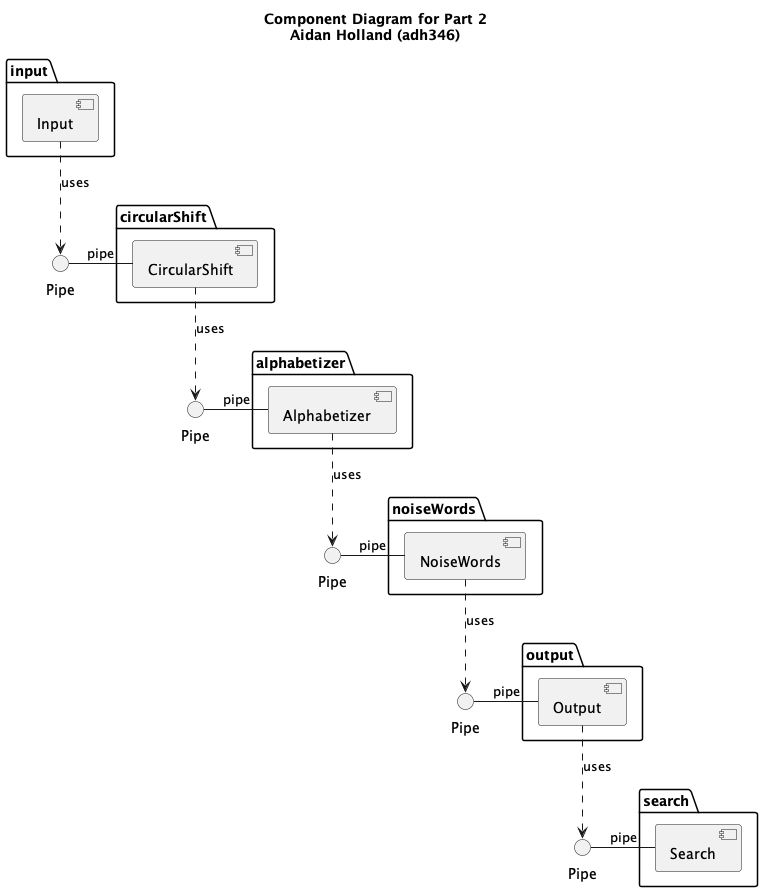

The diagram above was rendered by PlantUML. Its source (embedded in the PNG):
@startuml SE 311 - Assignment 2 Part 2

title
  Component Diagram for Part 2
  Aidan Holland (adh346)
endtitle

'https://plantuml.com/component-diagram

'package filters {
'  [Filter]
'}

package input {
'  [Filter] <|-- [Input]
  [Input]
}

package circularShift {
'  [Filter] <|-- [CircularShift]
  [CircularShift]
}

package alphabetizer {
'  [Filter] <|-- [Alphabetizer]
  [Alphabetizer]
}

package noiseWords {
'  [Filter] <|-- [NoiseWords]
  [NoiseWords]
}

package output {
'  [Filter] <|-- [Output]
  [Output]
}

package search {
'  [Filter] <|-- [Search]
  [Search]
}

interface Pipe1 as "Pipe"
[Input] ..> Pipe1 : uses
Pipe1 - [CircularShift] : pipe
interface Pipe2 as "Pipe"
[CircularShift] ..> () Pipe2 : uses
Pipe2 - [Alphabetizer] : pipe
interface Pipe3 as "Pipe"
[Alphabetizer] ..> () Pipe3 : uses
Pipe3 - [NoiseWords] : pipe
interface Pipe4 as "Pipe"
[NoiseWords] ..> () Pipe4 : uses
Pipe4 - [Output] : pipe
interface Pipe5 as "Pipe"
[Output] ..> () Pipe5 : uses
Pipe5 - [Search] : pipe

'[Input] -> [CircularShift] : input
'[CircularShift] -> [Alphabetizer] : circular shift
'[Alphabetizer] -> [NoiseWords] : alphabetize
'[NoiseWords] -> [Output] : remove noise words
'[Output] -> [Search] : output

@enduml